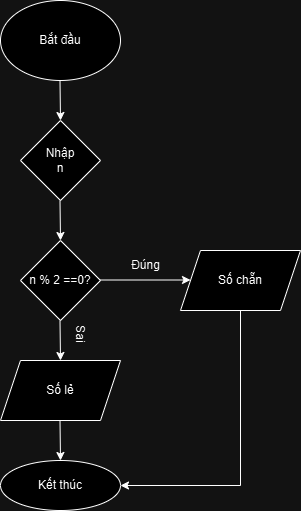

The diagram above was exported from draw.io. Its source (the exported page's mxGraphModel, read from the mxfile embedded in the PNG):
<mxGraphModel dx="1434" dy="1872" grid="1" gridSize="10" guides="1" tooltips="1" connect="1" arrows="1" fold="1" page="1" pageScale="1" pageWidth="850" pageHeight="1100" math="0" shadow="0">
  <root>
    <mxCell id="0" />
    <mxCell id="1" parent="0" />
    <mxCell id="rNlwweDkFNH4UufCHaVp-1" value="Bắt đầu" style="ellipse;whiteSpace=wrap;html=1;" parent="1" vertex="1">
      <mxGeometry x="150" y="-720" width="120" height="80" as="geometry" />
    </mxCell>
    <mxCell id="rNlwweDkFNH4UufCHaVp-2" value="" style="endArrow=classic;html=1;rounded=0;" parent="1" edge="1">
      <mxGeometry width="50" height="50" relative="1" as="geometry">
        <mxPoint x="209.5" y="-640" as="sourcePoint" />
        <mxPoint x="210" y="-600" as="targetPoint" />
      </mxGeometry>
    </mxCell>
    <mxCell id="rNlwweDkFNH4UufCHaVp-3" value="Nhập&lt;div&gt;n&lt;/div&gt;" style="rhombus;whiteSpace=wrap;html=1;" parent="1" vertex="1">
      <mxGeometry x="170" y="-600" width="80" height="80" as="geometry" />
    </mxCell>
    <mxCell id="rNlwweDkFNH4UufCHaVp-4" value="" style="endArrow=classic;html=1;rounded=0;" parent="1" edge="1">
      <mxGeometry width="50" height="50" relative="1" as="geometry">
        <mxPoint x="209.5" y="-520" as="sourcePoint" />
        <mxPoint x="210" y="-480" as="targetPoint" />
      </mxGeometry>
    </mxCell>
    <mxCell id="rNlwweDkFNH4UufCHaVp-5" value="n % 2 ==0?" style="rhombus;whiteSpace=wrap;html=1;" parent="1" vertex="1">
      <mxGeometry x="170" y="-480" width="80" height="80" as="geometry" />
    </mxCell>
    <mxCell id="rNlwweDkFNH4UufCHaVp-6" value="" style="endArrow=classic;html=1;rounded=0;" parent="1" edge="1">
      <mxGeometry width="50" height="50" relative="1" as="geometry">
        <mxPoint x="250" y="-440.5" as="sourcePoint" />
        <mxPoint x="340" y="-440.5" as="targetPoint" />
      </mxGeometry>
    </mxCell>
    <mxCell id="rNlwweDkFNH4UufCHaVp-7" value="Số chẵn" style="shape=parallelogram;perimeter=parallelogramPerimeter;whiteSpace=wrap;html=1;fixedSize=1;" parent="1" vertex="1">
      <mxGeometry x="330" y="-470" width="120" height="60" as="geometry" />
    </mxCell>
    <mxCell id="rNlwweDkFNH4UufCHaVp-8" value="Đúng" style="text;html=1;align=center;verticalAlign=middle;resizable=0;points=[];autosize=1;strokeColor=none;fillColor=none;" parent="1" vertex="1">
      <mxGeometry x="270" y="-470" width="50" height="30" as="geometry" />
    </mxCell>
    <mxCell id="rNlwweDkFNH4UufCHaVp-9" value="Số lẻ" style="shape=parallelogram;perimeter=parallelogramPerimeter;whiteSpace=wrap;html=1;fixedSize=1;" parent="1" vertex="1">
      <mxGeometry x="150" y="-360" width="120" height="60" as="geometry" />
    </mxCell>
    <mxCell id="rNlwweDkFNH4UufCHaVp-10" value="" style="endArrow=classic;html=1;rounded=0;" parent="1" edge="1">
      <mxGeometry width="50" height="50" relative="1" as="geometry">
        <mxPoint x="209.5" y="-400" as="sourcePoint" />
        <mxPoint x="210" y="-360" as="targetPoint" />
      </mxGeometry>
    </mxCell>
    <mxCell id="rNlwweDkFNH4UufCHaVp-11" value="" style="endArrow=classic;html=1;rounded=0;" parent="1" edge="1">
      <mxGeometry width="50" height="50" relative="1" as="geometry">
        <mxPoint x="209.5" y="-300" as="sourcePoint" />
        <mxPoint x="210" y="-260" as="targetPoint" />
      </mxGeometry>
    </mxCell>
    <mxCell id="rNlwweDkFNH4UufCHaVp-12" value="Kết thúc" style="ellipse;whiteSpace=wrap;html=1;" parent="1" vertex="1">
      <mxGeometry x="150" y="-260" width="120" height="50" as="geometry" />
    </mxCell>
    <mxCell id="rNlwweDkFNH4UufCHaVp-13" value="Sai" style="text;html=1;align=center;verticalAlign=middle;resizable=0;points=[];autosize=1;strokeColor=none;fillColor=none;rotation=90;" parent="1" vertex="1">
      <mxGeometry x="210" y="-402" width="40" height="30" as="geometry" />
    </mxCell>
    <mxCell id="rNlwweDkFNH4UufCHaVp-14" value="" style="endArrow=classic;html=1;rounded=0;entryX=1;entryY=0.5;entryDx=0;entryDy=0;" parent="1" source="rNlwweDkFNH4UufCHaVp-7" target="rNlwweDkFNH4UufCHaVp-12" edge="1">
      <mxGeometry width="50" height="50" relative="1" as="geometry">
        <mxPoint x="389.5" y="-407" as="sourcePoint" />
        <mxPoint x="390" y="-367" as="targetPoint" />
        <Array as="points">
          <mxPoint x="390" y="-235" />
        </Array>
      </mxGeometry>
    </mxCell>
  </root>
</mxGraphModel>